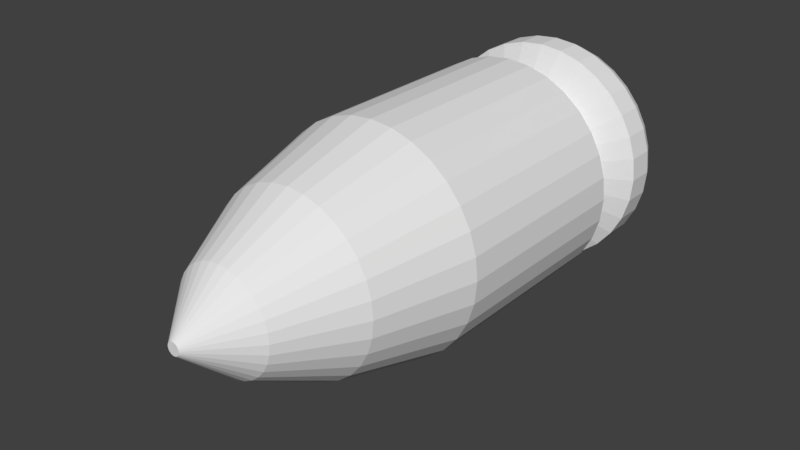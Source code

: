 # Source: Bullet.blend  (saved by Blender 2.77.0; exported with 4.5.12 LTS)
import bpy
from mathutils import Matrix  # noqa: F401  (used for matrix-valued properties, if any)

bpy.ops.wm.read_factory_settings(use_empty=True)
scene = bpy.context.scene
scene.name = 'Scene'

# ---- collections
col_collection_1 = bpy.data.collections.new('Collection 1'); scene.collection.children.link(col_collection_1)

# ---- world
world_world = bpy.data.worlds.new('World'); scene.world = world_world
world_world.color = (0.05088, 0.05088, 0.05088)
world_world.use_sun_shadow = False
world_world.sun_shadow_jitter_overblur = 0.0
world_world.cycles.sampling_method = 'MANUAL'

# ---- meshes
me_cylinder = bpy.data.meshes.new('Cylinder')
me_cylinder.from_pydata([(0.0, 1.0, -1.0), (0.0, 1.0, 0.76), (0.1951, 0.9808, -1.0), (0.1951, 0.9808, 0.76), (0.3827, 0.9239, -1.0), (0.3827, 0.9239, 0.76), (0.5556, 0.8315, -1.0), (0.5556, 0.8315, 0.76), (0.7071, 0.7071, -1.0), (0.7071, 0.7071, 0.76), (0.8315, 0.5556, -1.0), (0.8315, 0.5556, 0.76), (0.9239, 0.3827, -1.0), (0.9239, 0.3827, 0.76), (0.9808, 0.1951, -1.0), (0.9808, 0.1951, 0.76), (1.0, 7.55e-08, -1.0), (1.0, 6.501e-08, 0.76), (0.9808, -0.1951, -1.0), (0.9808, -0.1951, 0.76), (0.9239, -0.3827, -1.0), (0.9239, -0.3827, 0.76), (0.8315, -0.5556, -1.0), (0.8315, -0.5556, 0.76), (0.7071, -0.7071, -1.0), (0.7071, -0.7071, 0.76), (0.5556, -0.8315, -1.0), (0.5556, -0.8315, 0.76), (0.3827, -0.9239, -1.0), (0.3827, -0.9239, 0.76), (0.1951, -0.9808, -1.0), (0.1951, -0.9808, 0.76), (-3.258e-07, -1.0, -1.0), (-3.258e-07, -1.0, 0.76), (-0.1951, -0.9808, -1.0), (-0.1951, -0.9808, 0.76), (-0.3827, -0.9239, -1.0), (-0.3827, -0.9239, 0.76), (-0.5556, -0.8315, -1.0), (-0.5556, -0.8315, 0.76), (-0.7071, -0.7071, -1.0), (-0.7071, -0.7071, 0.76), (-0.8315, -0.5556, -1.0), (-0.8315, -0.5556, 0.76), (-0.9239, -0.3827, -1.0), (-0.9239, -0.3827, 0.76), (-0.9808, -0.1951, -1.0), (-0.9808, -0.1951, 0.76), (-1.0, 9.656e-07, -1.0), (-1.0, 9.551e-07, 0.76), (-0.9808, 0.1951, -1.0), (-0.9808, 0.1951, 0.76), (-0.9239, 0.3827, -1.0), (-0.9239, 0.3827, 0.76), (-0.8315, 0.5556, -1.0), (-0.8315, 0.5556, 0.76), (-0.7071, 0.7071, -1.0), (-0.7071, 0.7071, 0.76), (-0.5556, 0.8315, -1.0), (-0.5556, 0.8315, 0.76), (-0.3827, 0.9239, -1.0), (-0.3827, 0.9239, 0.76), (-0.1951, 0.9808, -1.0), (-0.1951, 0.9808, 0.76), (0.1506, 0.757, 1.631), (-4.892e-08, 0.7718, 1.631), (0.2954, 0.7131, 1.631), (0.4288, 0.6418, 1.631), (0.5458, 0.5458, 1.631), (0.6418, 0.4288, 1.631), (0.7131, 0.2954, 1.631), (0.757, 0.1506, 1.631), (0.7718, 1.056e-07, 1.631), (0.757, -0.1506, 1.631), (0.7131, -0.2954, 1.631), (0.6418, -0.4288, 1.631), (0.5458, -0.5458, 1.631), (0.4288, -0.6418, 1.631), (0.2954, -0.7131, 1.631), (0.1506, -0.757, 1.631), (-3.004e-07, -0.7718, 1.631), (-0.1506, -0.757, 1.631), (-0.2954, -0.7131, 1.631), (-0.4288, -0.6418, 1.631), (-0.5458, -0.5458, 1.631), (-0.6418, -0.4288, 1.631), (-0.7131, -0.2954, 1.631), (-0.757, -0.1506, 1.631), (-0.7718, 7.927e-07, 1.631), (-0.757, 0.1506, 1.631), (-0.7131, 0.2954, 1.631), (-0.6418, 0.4288, 1.631), (-0.5458, 0.5458, 1.631), (-0.4288, 0.6418, 1.631), (-0.2954, 0.7131, 1.631), (-0.1506, 0.757, 1.631), (0.08659, 0.4353, 2.287), (4.126e-08, 0.4439, 2.287), (0.1699, 0.4101, 2.287), (0.2466, 0.369, 2.287), (0.3139, 0.3139, 2.287), (0.369, 0.2466, 2.287), (0.4101, 0.1699, 2.287), (0.4353, 0.08659, 2.287), (0.4439, 1.799e-07, 2.287), (0.4353, -0.08659, 2.287), (0.4101, -0.1699, 2.287), (0.369, -0.2466, 2.287), (0.3139, -0.3138, 2.287), (0.2466, -0.369, 2.287), (0.1699, -0.4101, 2.287), (0.08659, -0.4353, 2.287), (-1.034e-07, -0.4439, 2.287), (-0.08659, -0.4353, 2.287), (-0.1699, -0.4101, 2.287), (-0.2466, -0.369, 2.287), (-0.3139, -0.3138, 2.287), (-0.369, -0.2466, 2.287), (-0.4101, -0.1699, 2.287), (-0.4353, -0.08659, 2.287), (-0.4439, 5.749e-07, 2.287), (-0.4353, 0.08659, 2.287), (-0.4101, 0.1699, 2.287), (-0.369, 0.2466, 2.287), (-0.3138, 0.3139, 2.287), (-0.2466, 0.369, 2.287), (-0.1699, 0.4101, 2.287), (-0.08659, 0.4353, 2.287), (0.01067, 0.05363, 2.72), (-2.857e-08, 0.05468, 2.72), (0.02093, 0.05052, 2.72), (0.03038, 0.04547, 2.72), (0.03867, 0.03867, 2.72), (0.04547, 0.03038, 2.72), (0.05052, 0.02093, 2.72), (0.05363, 0.01067, 2.72), (0.05468, 2.614e-07, 2.72), (0.05363, -0.01067, 2.72), (0.05052, -0.02093, 2.72), (0.04547, -0.03038, 2.72), (0.03867, -0.03867, 2.72), (0.03038, -0.04547, 2.72), (0.02093, -0.05052, 2.72), (0.01067, -0.05363, 2.72), (-4.639e-08, -0.05468, 2.72), (-0.01067, -0.05363, 2.72), (-0.02093, -0.05052, 2.72), (-0.03038, -0.04547, 2.72), (-0.03867, -0.03867, 2.72), (-0.04547, -0.03038, 2.72), (-0.05052, -0.02093, 2.72), (-0.05363, -0.01067, 2.72), (-0.05468, 3.101e-07, 2.72), (-0.05363, 0.01067, 2.72), (-0.05052, 0.02093, 2.72), (-0.04547, 0.03038, 2.72), (-0.03867, 0.03867, 2.72), (-0.03038, 0.04547, 2.72), (-0.02093, 0.05052, 2.72), (-0.01067, 0.05363, 2.72), (4.072e-08, 0.7313, -1.207), (0.1427, 0.7172, -1.207), (0.2798, 0.6756, -1.207), (0.4063, 0.608, -1.207), (0.5171, 0.5171, -1.207), (0.608, 0.4063, -1.207), (0.6756, 0.2798, -1.207), (0.7172, 0.1427, -1.207), (0.7313, 1.318e-07, -1.207), (0.7172, -0.1427, -1.207), (0.6756, -0.2798, -1.207), (0.608, -0.4063, -1.207), (0.5171, -0.5171, -1.207), (0.4063, -0.608, -1.207), (0.2798, -0.6756, -1.207), (0.1427, -0.7172, -1.207), (-1.976e-07, -0.7313, -1.207), (-0.1427, -0.7172, -1.207), (-0.2798, -0.6756, -1.207), (-0.4063, -0.608, -1.207), (-0.5171, -0.5171, -1.207), (-0.608, -0.4063, -1.207), (-0.6756, -0.2798, -1.207), (-0.7172, -0.1427, -1.207), (-0.7313, 7.827e-07, -1.207), (-0.7172, 0.1427, -1.207), (-0.6756, 0.2798, -1.207), (-0.608, 0.4063, -1.207), (-0.5171, 0.5171, -1.207), (-0.4063, 0.608, -1.207), (-0.2798, 0.6756, -1.207), (-0.1427, 0.7172, -1.207), (4.507e-08, 0.7313, -1.337), (0.1427, 0.7172, -1.337), (0.2798, 0.6756, -1.337), (0.4063, 0.608, -1.337), (0.5171, 0.5171, -1.337), (0.608, 0.4063, -1.337), (0.6756, 0.2798, -1.337), (0.7172, 0.1427, -1.337), (0.7313, 1.318e-07, -1.337), (0.7172, -0.1427, -1.337), (0.6756, -0.2798, -1.337), (0.608, -0.4063, -1.337), (0.5171, -0.5171, -1.337), (0.4063, -0.608, -1.337), (0.2798, -0.6756, -1.337), (0.1427, -0.7172, -1.337), (-1.932e-07, -0.7313, -1.337), (-0.1427, -0.7172, -1.337), (-0.2798, -0.6756, -1.337), (-0.4063, -0.608, -1.337), (-0.5171, -0.5171, -1.337), (-0.608, -0.4063, -1.337), (-0.6756, -0.2798, -1.337), (-0.7172, -0.1427, -1.337), (-0.7313, 7.827e-07, -1.337), (-0.7172, 0.1427, -1.337), (-0.6756, 0.2798, -1.337), (-0.608, 0.4063, -1.337), (-0.5171, 0.5171, -1.337), (-0.4063, 0.608, -1.337), (-0.2798, 0.6756, -1.337), (-0.1427, 0.7172, -1.337), (2.273e-08, 1.005, -1.486), (0.1961, 0.9859, -1.486), (0.3847, 0.9287, -1.486), (0.5585, 0.8358, -1.486), (0.7108, 0.7108, -1.486), (0.8358, 0.5585, -1.486), (0.9287, 0.3847, -1.486), (0.9859, 0.1961, -1.486), (1.005, 6.534e-08, -1.486), (0.9859, -0.1961, -1.486), (0.9287, -0.3847, -1.486), (0.8358, -0.5585, -1.486), (0.7108, -0.7108, -1.486), (0.5585, -0.8358, -1.486), (0.3847, -0.9287, -1.486), (0.1961, -0.9859, -1.486), (-3.048e-07, -1.005, -1.486), (-0.1961, -0.9859, -1.486), (-0.3847, -0.9287, -1.486), (-0.5585, -0.8358, -1.486), (-0.7108, -0.7108, -1.486), (-0.8358, -0.5585, -1.486), (-0.9287, -0.3847, -1.486), (-0.9859, -0.1961, -1.486), (-1.005, 9.601e-07, -1.486), (-0.9859, 0.1961, -1.486), (-0.9287, 0.3847, -1.486), (-0.8358, 0.5585, -1.486), (-0.7108, 0.7108, -1.486), (-0.5585, 0.8358, -1.486), (-0.3847, 0.9287, -1.486), (-0.1961, 0.9859, -1.486), (3.634e-08, 1.005, -1.726), (0.1961, 0.9859, -1.726), (0.3847, 0.9287, -1.726), (0.5585, 0.8358, -1.726), (0.7108, 0.7108, -1.726), (0.8358, 0.5585, -1.726), (0.9287, 0.3847, -1.726), (0.9859, 0.1961, -1.726), (1.005, 6.534e-08, -1.726), (0.9859, -0.1961, -1.726), (0.9287, -0.3847, -1.726), (0.8358, -0.5585, -1.726), (0.7108, -0.7108, -1.726), (0.5585, -0.8358, -1.726), (0.3847, -0.9287, -1.726), (0.1961, -0.9859, -1.726), (-2.912e-07, -1.005, -1.726), (-0.1961, -0.9859, -1.726), (-0.3847, -0.9287, -1.726), (-0.5585, -0.8358, -1.726), (-0.7108, -0.7108, -1.726), (-0.8358, -0.5585, -1.726), (-0.9287, -0.3847, -1.726), (-0.9859, -0.1961, -1.726), (-1.005, 9.601e-07, -1.726), (-0.9859, 0.1961, -1.726), (-0.9287, 0.3847, -1.726), (-0.8358, 0.5585, -1.726), (-0.7108, 0.7108, -1.726), (-0.5585, 0.8358, -1.726), (-0.3847, 0.9287, -1.726), (-0.1961, 0.9859, -1.726), (2.943e-08, 0.9455, -1.848), (0.1845, 0.9273, -1.848), (0.3618, 0.8735, -1.848), (0.5253, 0.7862, -1.848), (0.6686, 0.6686, -1.848), (0.7862, 0.5253, -1.848), (0.8735, 0.3618, -1.848), (0.9273, 0.1845, -1.848), (0.9455, 8.049e-08, -1.848), (0.9273, -0.1845, -1.848), (0.8735, -0.3618, -1.848), (0.7862, -0.5253, -1.848), (0.6686, -0.6686, -1.848), (0.5253, -0.7862, -1.848), (0.3618, -0.8735, -1.848), (0.1845, -0.9273, -1.848), (-2.787e-07, -0.9455, -1.848), (-0.1845, -0.9273, -1.848), (-0.3618, -0.8735, -1.848), (-0.5253, -0.7862, -1.848), (-0.6686, -0.6686, -1.848), (-0.7862, -0.5253, -1.848), (-0.8735, -0.3618, -1.848), (-0.9273, -0.1845, -1.848), (-0.9455, 9.221e-07, -1.848), (-0.9273, 0.1845, -1.848), (-0.8735, 0.3618, -1.848), (-0.7861, 0.5253, -1.848), (-0.6686, 0.6686, -1.848), (-0.5253, 0.7862, -1.848), (-0.3618, 0.8735, -1.848), (-0.1845, 0.9273, -1.848), (3.671e-08, 0.7604, -1.868), (0.1483, 0.7458, -1.868), (0.291, 0.7025, -1.868), (0.4224, 0.6322, -1.868), (0.5377, 0.5377, -1.868), (0.6322, 0.4224, -1.868), (0.7025, 0.291, -1.868), (0.7458, 0.1483, -1.868), (0.7604, 1.249e-07, -1.868), (0.7458, -0.1483, -1.868), (0.7025, -0.291, -1.868), (0.6322, -0.4224, -1.868), (0.5377, -0.5377, -1.868), (0.4224, -0.6322, -1.868), (0.291, -0.7025, -1.868), (0.1483, -0.7458, -1.868), (-2.11e-07, -0.7604, -1.868), (-0.1483, -0.7458, -1.868), (-0.291, -0.7025, -1.868), (-0.4224, -0.6322, -1.868), (-0.5377, -0.5377, -1.868), (-0.6322, -0.4224, -1.868), (-0.7025, -0.291, -1.868), (-0.7458, -0.1483, -1.868), (-0.7604, 8.017e-07, -1.868), (-0.7458, 0.1483, -1.868), (-0.7025, 0.291, -1.868), (-0.6322, 0.4224, -1.868), (-0.5377, 0.5377, -1.868), (-0.4224, 0.6322, -1.868), (-0.291, 0.7025, -1.868), (-0.1483, 0.7458, -1.868), (6.834e-08, 0.7604, -1.389), (0.1483, 0.7458, -1.389), (0.291, 0.7025, -1.389), (0.4224, 0.6322, -1.389), (0.5377, 0.5377, -1.389), (0.6322, 0.4224, -1.389), (0.7025, 0.291, -1.389), (0.7458, 0.1483, -1.389), (0.7604, 1.249e-07, -1.389), (0.7458, -0.1483, -1.389), (0.7025, -0.291, -1.389), (0.6322, -0.4224, -1.389), (0.5377, -0.5377, -1.389), (0.4224, -0.6322, -1.389), (0.291, -0.7025, -1.389), (0.1483, -0.7458, -1.389), (-1.794e-07, -0.7604, -1.389), (-0.1483, -0.7458, -1.389), (-0.291, -0.7025, -1.389), (-0.4224, -0.6322, -1.389), (-0.5377, -0.5377, -1.389), (-0.6322, -0.4224, -1.389), (-0.7025, -0.291, -1.389), (-0.7458, -0.1483, -1.389), (-0.7604, 8.017e-07, -1.389), (-0.7458, 0.1483, -1.389), (-0.7025, 0.291, -1.389), (-0.6322, 0.4224, -1.389), (-0.5377, 0.5377, -1.389), (-0.4224, 0.6322, -1.389), (-0.291, 0.7025, -1.389), (-0.1483, 0.7458, -1.389)], [], [(0, 1, 3, 2), (2, 3, 5, 4), (4, 5, 7, 6), (6, 7, 9, 8), (8, 9, 11, 10), (10, 11, 13, 12), (12, 13, 15, 14), (14, 15, 17, 16), (16, 17, 19, 18), (18, 19, 21, 20), (20, 21, 23, 22), (22, 23, 25, 24), (24, 25, 27, 26), (26, 27, 29, 28), (28, 29, 31, 30), (30, 31, 33, 32), (32, 33, 35, 34), (34, 35, 37, 36), (36, 37, 39, 38), (38, 39, 41, 40), (40, 41, 43, 42), (42, 43, 45, 44), (44, 45, 47, 46), (46, 47, 49, 48), (48, 49, 51, 50), (50, 51, 53, 52), (52, 53, 55, 54), (54, 55, 57, 56), (56, 57, 59, 58), (58, 59, 61, 60), (31, 29, 78, 79), (60, 61, 63, 62), (62, 63, 1, 0), (62, 0, 160, 191), (80, 79, 111, 112), (49, 47, 87, 88), (5, 3, 64, 66), (23, 21, 74, 75), (41, 39, 83, 84), (59, 57, 92, 93), (15, 13, 70, 71), (33, 31, 79, 80), (51, 49, 88, 89), (7, 5, 66, 67), (25, 23, 75, 76), (43, 41, 84, 85), (61, 59, 93, 94), (17, 15, 71, 72), (35, 33, 80, 81), (53, 51, 89, 90), (9, 7, 67, 68), (27, 25, 76, 77), (45, 43, 85, 86), (63, 61, 94, 95), (19, 17, 72, 73), (37, 35, 81, 82), (55, 53, 90, 91), (11, 9, 68, 69), (29, 27, 77, 78), (47, 45, 86, 87), (3, 1, 65, 64), (1, 63, 95, 65), (21, 19, 73, 74), (39, 37, 82, 83), (57, 55, 91, 92), (13, 11, 69, 70), (115, 114, 146, 147), (67, 66, 98, 99), (94, 93, 125, 126), (81, 80, 112, 113), (68, 67, 99, 100), (95, 94, 126, 127), (82, 81, 113, 114), (69, 68, 100, 101), (65, 95, 127, 97), (83, 82, 114, 115), (70, 69, 101, 102), (84, 83, 115, 116), (71, 70, 102, 103), (85, 84, 116, 117), (72, 71, 103, 104), (86, 85, 117, 118), (73, 72, 104, 105), (87, 86, 118, 119), (74, 73, 105, 106), (88, 87, 119, 120), (75, 74, 106, 107), (89, 88, 120, 121), (76, 75, 107, 108), (90, 89, 121, 122), (77, 76, 108, 109), (91, 90, 122, 123), (78, 77, 109, 110), (64, 65, 97, 96), (92, 91, 123, 124), (79, 78, 110, 111), (66, 64, 96, 98), (93, 92, 124, 125), (128, 129, 159, 158, 157, 156, 155, 154, 153, 152, 151, 150, 149, 148, 147, 146, 145, 144, 143, 142, 141, 140, 139, 138, 137, 136, 135, 134, 133, 132, 131, 130), (102, 101, 133, 134), (116, 115, 147, 148), (103, 102, 134, 135), (117, 116, 148, 149), (104, 103, 135, 136), (118, 117, 149, 150), (105, 104, 136, 137), (119, 118, 150, 151), (106, 105, 137, 138), (120, 119, 151, 152), (107, 106, 138, 139), (121, 120, 152, 153), (108, 107, 139, 140), (122, 121, 153, 154), (109, 108, 140, 141), (123, 122, 154, 155), (110, 109, 141, 142), (96, 97, 129, 128), (124, 123, 155, 156), (111, 110, 142, 143), (98, 96, 128, 130), (125, 124, 156, 157), (112, 111, 143, 144), (99, 98, 130, 131), (126, 125, 157, 158), (113, 112, 144, 145), (100, 99, 131, 132), (127, 126, 158, 159), (114, 113, 145, 146), (101, 100, 132, 133), (97, 127, 159, 129), (167, 168, 200, 199), (18, 20, 170, 169), (36, 38, 179, 178), (54, 56, 188, 187), (10, 12, 166, 165), (28, 30, 175, 174), (46, 48, 184, 183), (2, 4, 162, 161), (20, 22, 171, 170), (38, 40, 180, 179), (56, 58, 189, 188), (12, 14, 167, 166), (30, 32, 176, 175), (48, 50, 185, 184), (4, 6, 163, 162), (22, 24, 172, 171), (40, 42, 181, 180), (58, 60, 190, 189), (14, 16, 168, 167), (32, 34, 177, 176), (50, 52, 186, 185), (6, 8, 164, 163), (24, 26, 173, 172), (42, 44, 182, 181), (60, 62, 191, 190), (16, 18, 169, 168), (34, 36, 178, 177), (52, 54, 187, 186), (8, 10, 165, 164), (26, 28, 174, 173), (44, 46, 183, 182), (0, 2, 161, 160), (202, 203, 235, 234), (181, 182, 214, 213), (168, 169, 201, 200), (182, 183, 215, 214), (169, 170, 202, 201), (183, 184, 216, 215), (170, 171, 203, 202), (184, 185, 217, 216), (171, 172, 204, 203), (185, 186, 218, 217), (172, 173, 205, 204), (186, 187, 219, 218), (173, 174, 206, 205), (160, 161, 193, 192), (187, 188, 220, 219), (174, 175, 207, 206), (161, 162, 194, 193), (188, 189, 221, 220), (175, 176, 208, 207), (162, 163, 195, 194), (189, 190, 222, 221), (176, 177, 209, 208), (163, 164, 196, 195), (190, 191, 223, 222), (177, 178, 210, 209), (164, 165, 197, 196), (191, 160, 192, 223), (178, 179, 211, 210), (165, 166, 198, 197), (179, 180, 212, 211), (166, 167, 199, 198), (180, 181, 213, 212), (237, 238, 270, 269), (216, 217, 249, 248), (203, 204, 236, 235), (217, 218, 250, 249), (204, 205, 237, 236), (218, 219, 251, 250), (205, 206, 238, 237), (192, 193, 225, 224), (219, 220, 252, 251), (206, 207, 239, 238), (193, 194, 226, 225), (220, 221, 253, 252), (207, 208, 240, 239), (194, 195, 227, 226), (221, 222, 254, 253), (208, 209, 241, 240), (195, 196, 228, 227), (222, 223, 255, 254), (209, 210, 242, 241), (196, 197, 229, 228), (223, 192, 224, 255), (210, 211, 243, 242), (197, 198, 230, 229), (211, 212, 244, 243), (198, 199, 231, 230), (212, 213, 245, 244), (199, 200, 232, 231), (213, 214, 246, 245), (200, 201, 233, 232), (214, 215, 247, 246), (201, 202, 234, 233), (215, 216, 248, 247), (272, 273, 305, 304), (224, 225, 257, 256), (251, 252, 284, 283), (238, 239, 271, 270), (225, 226, 258, 257), (252, 253, 285, 284), (239, 240, 272, 271), (226, 227, 259, 258), (253, 254, 286, 285), (240, 241, 273, 272), (227, 228, 260, 259), (254, 255, 287, 286), (241, 242, 274, 273), (228, 229, 261, 260), (255, 224, 256, 287), (242, 243, 275, 274), (229, 230, 262, 261), (243, 244, 276, 275), (230, 231, 263, 262), (244, 245, 277, 276), (231, 232, 264, 263), (245, 246, 278, 277), (232, 233, 265, 264), (246, 247, 279, 278), (233, 234, 266, 265), (247, 248, 280, 279), (234, 235, 267, 266), (248, 249, 281, 280), (235, 236, 268, 267), (249, 250, 282, 281), (236, 237, 269, 268), (250, 251, 283, 282), (307, 308, 340, 339), (259, 260, 292, 291), (286, 287, 319, 318), (273, 274, 306, 305), (260, 261, 293, 292), (287, 256, 288, 319), (274, 275, 307, 306), (261, 262, 294, 293), (275, 276, 308, 307), (262, 263, 295, 294), (276, 277, 309, 308), (263, 264, 296, 295), (277, 278, 310, 309), (264, 265, 297, 296), (278, 279, 311, 310), (265, 266, 298, 297), (279, 280, 312, 311), (266, 267, 299, 298), (280, 281, 313, 312), (267, 268, 300, 299), (281, 282, 314, 313), (268, 269, 301, 300), (282, 283, 315, 314), (269, 270, 302, 301), (256, 257, 289, 288), (283, 284, 316, 315), (270, 271, 303, 302), (257, 258, 290, 289), (284, 285, 317, 316), (271, 272, 304, 303), (258, 259, 291, 290), (285, 286, 318, 317), (342, 343, 375, 374), (294, 295, 327, 326), (308, 309, 341, 340), (295, 296, 328, 327), (309, 310, 342, 341), (296, 297, 329, 328), (310, 311, 343, 342), (297, 298, 330, 329), (311, 312, 344, 343), (298, 299, 331, 330), (312, 313, 345, 344), (299, 300, 332, 331), (313, 314, 346, 345), (300, 301, 333, 332), (314, 315, 347, 346), (301, 302, 334, 333), (288, 289, 321, 320), (315, 316, 348, 347), (302, 303, 335, 334), (289, 290, 322, 321), (316, 317, 349, 348), (303, 304, 336, 335), (290, 291, 323, 322), (317, 318, 350, 349), (304, 305, 337, 336), (291, 292, 324, 323), (318, 319, 351, 350), (305, 306, 338, 337), (292, 293, 325, 324), (319, 288, 320, 351), (306, 307, 339, 338), (293, 294, 326, 325), (352, 353, 354, 355, 356, 357, 358, 359, 360, 361, 362, 363, 364, 365, 366, 367, 368, 369, 370, 371, 372, 373, 374, 375, 376, 377, 378, 379, 380, 381, 382, 383), (329, 330, 362, 361), (343, 344, 376, 375), (330, 331, 363, 362), (344, 345, 377, 376), (331, 332, 364, 363), (345, 346, 378, 377), (332, 333, 365, 364), (346, 347, 379, 378), (333, 334, 366, 365), (320, 321, 353, 352), (347, 348, 380, 379), (334, 335, 367, 366), (321, 322, 354, 353), (348, 349, 381, 380), (335, 336, 368, 367), (322, 323, 355, 354), (349, 350, 382, 381), (336, 337, 369, 368), (323, 324, 356, 355), (350, 351, 383, 382), (337, 338, 370, 369), (324, 325, 357, 356), (351, 320, 352, 383), (338, 339, 371, 370), (325, 326, 358, 357), (339, 340, 372, 371), (326, 327, 359, 358), (340, 341, 373, 372), (327, 328, 360, 359), (341, 342, 374, 373), (328, 329, 361, 360)])
me_cylinder.use_remesh_preserve_volume = False
me_cylinder.use_remesh_preserve_attributes = False
me_cylinder.use_mirror_vertex_groups = False
me_cylinder.update()

# ---- objects
ob_cylinder = bpy.data.objects.new('Cylinder', me_cylinder)

# ---- transforms, parenting, visibility, modifiers, constraints
ob_cylinder.location = (0.0, 0.0, 0.0)
ob_cylinder.rotation_euler = (1.571, -0.0, 0.0)
ob_cylinder.lineart.crease_threshold = 0.0

# ---- collection membership
col_collection_1.objects.link(ob_cylinder)

# ---- scene / render settings (as saved in the file)
scene.frame_start = 1; scene.frame_end = 250; scene.frame_set(1)
scene.render.engine = 'BLENDER_EEVEE_NEXT'
scene.render.resolution_percentage = 50
scene.render.dither_intensity = 0.0
scene.cycles.use_denoising = False
scene.cycles.samples = 128
scene.cycles.sampling_pattern = 'TABULATED_SOBOL'
scene.cycles.light_sampling_threshold = 0.0
scene.cycles.use_adaptive_sampling = False
scene.cycles.use_light_tree = False
scene.cycles.blur_glossy = 0.0
scene.cycles.sample_clamp_indirect = 0.0
scene.view_settings.view_transform = 'Standard'
bpy.context.view_layer.update()

# ---- added for rendering (the .blend has no active camera and no usable light): camera, sun
cam_auto = bpy.data.cameras.new('AutoCamera')
cam_auto.lens = 50.0
cam_auto.sensor_width = 36.0
cam_auto.clip_end = 1000.0
ob_auto_camera = bpy.data.objects.new('AutoCamera', cam_auto)
scene.collection.objects.link(ob_auto_camera)
ob_auto_camera.location = (4.99345, -6.41814, 3.99476)
ob_auto_camera.rotation_euler = (1.09748, -7.21219e-08, 0.694738)
scene.camera = ob_auto_camera
light_auto_sun = bpy.data.lights.new('AutoSun', 'SUN')
light_auto_sun.energy = 3.0
light_auto_sun.angle = 0.0523599
ob_auto_sun = bpy.data.objects.new('AutoSun', light_auto_sun)
scene.collection.objects.link(ob_auto_sun)
ob_auto_sun.rotation_euler = (0.872665, 0.174533, 0.523599)
bpy.context.view_layer.update()
